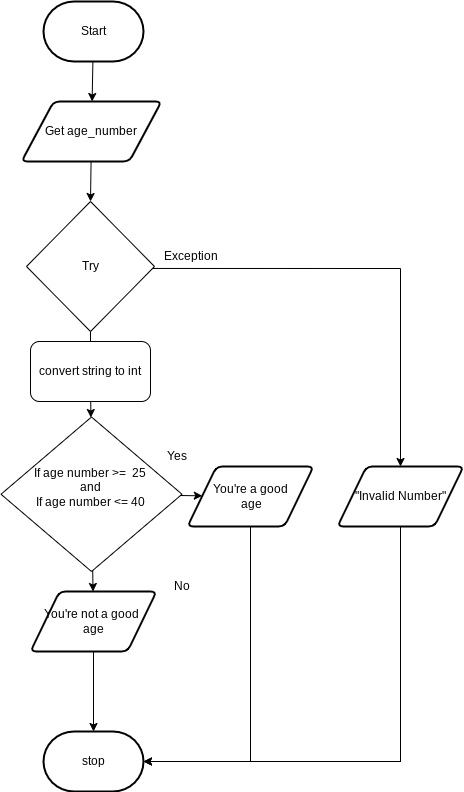

The diagram above was exported from draw.io. Its source (the exported page's mxGraphModel, read from the mxfile embedded in the PNG):
<mxGraphModel dx="594" dy="561" grid="1" gridSize="10" guides="1" tooltips="1" connect="1" arrows="1" fold="1" page="1" pageScale="1" pageWidth="827" pageHeight="1169" math="0" shadow="0">
  <root>
    <mxCell id="0" />
    <mxCell id="1" parent="0" />
    <mxCell id="2" value="" style="edgeStyle=none;html=1;" edge="1" parent="1" source="3" target="5">
      <mxGeometry relative="1" as="geometry" />
    </mxCell>
    <mxCell id="3" value="Start" style="strokeWidth=2;html=1;shape=mxgraph.flowchart.terminator;whiteSpace=wrap;" vertex="1" parent="1">
      <mxGeometry x="366" y="90" width="100" height="60" as="geometry" />
    </mxCell>
    <mxCell id="4" style="edgeStyle=none;html=1;entryX=0.5;entryY=0;entryDx=0;entryDy=0;" edge="1" parent="1" source="5" target="19">
      <mxGeometry relative="1" as="geometry" />
    </mxCell>
    <mxCell id="5" value="Get age_number" style="shape=parallelogram;html=1;strokeWidth=2;perimeter=parallelogramPerimeter;whiteSpace=wrap;rounded=1;arcSize=12;size=0.23;" vertex="1" parent="1">
      <mxGeometry x="344" y="190" width="140" height="60" as="geometry" />
    </mxCell>
    <mxCell id="6" style="edgeStyle=none;html=1;entryX=0.5;entryY=0;entryDx=0;entryDy=0;entryPerimeter=0;" edge="1" parent="1" source="8" target="9">
      <mxGeometry relative="1" as="geometry" />
    </mxCell>
    <mxCell id="7" style="edgeStyle=none;html=1;exitX=0.5;exitY=0;exitDx=0;exitDy=0;" edge="1" parent="1" source="8">
      <mxGeometry relative="1" as="geometry">
        <mxPoint x="410" y="730" as="targetPoint" />
      </mxGeometry>
    </mxCell>
    <mxCell id="8" value="You're not a good&amp;nbsp;&lt;br&gt;age" style="shape=parallelogram;html=1;strokeWidth=2;perimeter=parallelogramPerimeter;whiteSpace=wrap;rounded=1;arcSize=12;size=0.23;" vertex="1" parent="1">
      <mxGeometry x="353" y="680" width="126" height="60" as="geometry" />
    </mxCell>
    <mxCell id="9" value="stop" style="strokeWidth=2;html=1;shape=mxgraph.flowchart.terminator;whiteSpace=wrap;rounded=1;" vertex="1" parent="1">
      <mxGeometry x="366" y="820" width="100" height="60" as="geometry" />
    </mxCell>
    <mxCell id="10" value="" style="edgeStyle=none;html=1;" edge="1" parent="1" source="12" target="8">
      <mxGeometry relative="1" as="geometry" />
    </mxCell>
    <mxCell id="11" value="" style="edgeStyle=none;html=1;" edge="1" parent="1" source="12" target="16">
      <mxGeometry relative="1" as="geometry" />
    </mxCell>
    <mxCell id="12" value="If age number &amp;gt;=&amp;nbsp; 25&amp;nbsp;&lt;br&gt;and&amp;nbsp;&lt;br&gt;If age number &amp;lt;= 40&amp;nbsp;&lt;br&gt;&amp;nbsp;" style="rhombus;whiteSpace=wrap;html=1;" vertex="1" parent="1">
      <mxGeometry x="323.5" y="505.5" width="181" height="154.5" as="geometry" />
    </mxCell>
    <mxCell id="13" value="No" style="text;html=1;strokeColor=none;fillColor=none;align=center;verticalAlign=middle;whiteSpace=wrap;rounded=0;fontSize=12;" vertex="1" parent="1">
      <mxGeometry x="475" y="660" width="60" height="30" as="geometry" />
    </mxCell>
    <mxCell id="14" value="Yes" style="text;html=1;strokeColor=none;fillColor=none;align=center;verticalAlign=middle;whiteSpace=wrap;rounded=0;fontSize=12;" vertex="1" parent="1">
      <mxGeometry x="470" y="530" width="60" height="30" as="geometry" />
    </mxCell>
    <mxCell id="15" style="edgeStyle=none;html=1;entryX=1;entryY=0.5;entryDx=0;entryDy=0;entryPerimeter=0;rounded=0;" edge="1" parent="1" source="16" target="9">
      <mxGeometry relative="1" as="geometry">
        <Array as="points">
          <mxPoint x="573" y="850" />
        </Array>
      </mxGeometry>
    </mxCell>
    <mxCell id="16" value="You're a good&lt;br&gt;&amp;nbsp;age&lt;br&gt;" style="shape=parallelogram;html=1;strokeWidth=2;perimeter=parallelogramPerimeter;whiteSpace=wrap;rounded=1;arcSize=12;size=0.23;" vertex="1" parent="1">
      <mxGeometry x="510" y="555" width="126" height="60" as="geometry" />
    </mxCell>
    <mxCell id="17" value="" style="edgeStyle=none;html=1;startArrow=none;" edge="1" parent="1" source="24" target="12">
      <mxGeometry relative="1" as="geometry" />
    </mxCell>
    <mxCell id="18" style="edgeStyle=none;html=1;entryX=0.5;entryY=0;entryDx=0;entryDy=0;rounded=0;" edge="1" parent="1" target="23">
      <mxGeometry relative="1" as="geometry">
        <Array as="points">
          <mxPoint x="723" y="357" />
        </Array>
        <mxPoint x="474.0895310279491" y="356.9559450497395" as="sourcePoint" />
        <mxPoint x="723" y="544" as="targetPoint" />
      </mxGeometry>
    </mxCell>
    <mxCell id="19" value="&lt;span style=&quot;font-weight: normal&quot;&gt;Try&lt;/span&gt;" style="rhombus;whiteSpace=wrap;html=1;fontStyle=1" vertex="1" parent="1">
      <mxGeometry x="349" y="290" width="128" height="130" as="geometry" />
    </mxCell>
    <mxCell id="20" value="Exception" style="text;html=1;strokeColor=none;fillColor=none;align=center;verticalAlign=middle;whiteSpace=wrap;rounded=0;fontSize=12;" vertex="1" parent="1">
      <mxGeometry x="484" y="330" width="60" height="30" as="geometry" />
    </mxCell>
    <mxCell id="21" style="edgeStyle=none;html=1;entryX=1;entryY=0.5;entryDx=0;entryDy=0;entryPerimeter=0;" edge="1" parent="1" target="9">
      <mxGeometry relative="1" as="geometry">
        <mxPoint x="723.5" y="849.9999999999998" as="sourcePoint" />
      </mxGeometry>
    </mxCell>
    <mxCell id="22" style="edgeStyle=none;html=1;endArrow=none;endFill=0;" edge="1" parent="1" source="23">
      <mxGeometry relative="1" as="geometry">
        <mxPoint x="723" y="850.0000000000002" as="targetPoint" />
      </mxGeometry>
    </mxCell>
    <mxCell id="23" value="&quot;Invalid Number&quot;" style="shape=parallelogram;html=1;strokeWidth=2;perimeter=parallelogramPerimeter;whiteSpace=wrap;rounded=1;arcSize=12;size=0.23;" vertex="1" parent="1">
      <mxGeometry x="660" y="555" width="126" height="60" as="geometry" />
    </mxCell>
    <mxCell id="24" value="convert string to int" style="rounded=1;whiteSpace=wrap;html=1;" vertex="1" parent="1">
      <mxGeometry x="353" y="430" width="120" height="60" as="geometry" />
    </mxCell>
    <mxCell id="25" value="" style="edgeStyle=none;html=1;endArrow=none;" edge="1" parent="1" source="19" target="24">
      <mxGeometry relative="1" as="geometry">
        <mxPoint x="413.2272603113902" y="429.76918874624425" as="sourcePoint" />
        <mxPoint x="413.7727396886098" y="585.230811253756" as="targetPoint" />
      </mxGeometry>
    </mxCell>
  </root>
</mxGraphModel>